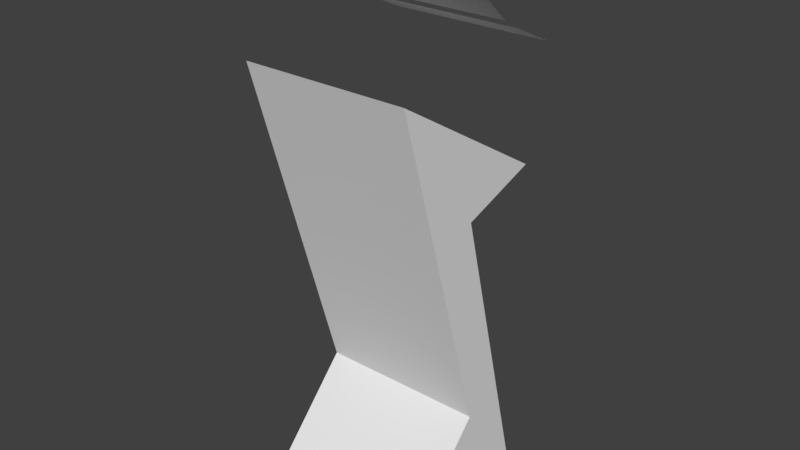 # Source: console.blend  (saved by Blender 2.77.0; exported with 4.5.12 LTS)
import bpy
from mathutils import Matrix  # noqa: F401  (used for matrix-valued properties, if any)

bpy.ops.wm.read_factory_settings(use_empty=True)
scene = bpy.context.scene
scene.name = 'Scene'

# ---- collections
col_collection_1 = bpy.data.collections.new('Collection 1'); scene.collection.children.link(col_collection_1)

# ---- world
world_world = bpy.data.worlds.new('World'); scene.world = world_world
world_world.color = (0.05088, 0.05088, 0.05088)
world_world.use_sun_shadow = False
world_world.sun_shadow_jitter_overblur = 0.0
world_world.cycles.sampling_method = 'MANUAL'

# ---- meshes
me_cube = bpy.data.meshes.new('Cube')
me_cube.from_pydata([(-1.0, -1.0, -1.0), (-1.0, -1.0, 1.616), (-1.0, 1.0, -1.0), (-1.0, 1.0, 1.007), (1.0, -1.0, -1.0), (1.0, -1.0, 1.616), (1.0, 1.0, -1.0), (1.0, 1.0, 1.007), (-1.0, 0.1503, -0.3783), (-1.0, 0.05382, 0.8477), (1.0, 0.05382, 0.8477), (1.0, 0.1503, -0.3783)], [], [(8, 9, 2, 0), (9, 10, 6, 2), (5, 11, 10, 7), (11, 8, 0, 4), (0, 2, 6, 4), (5, 7, 3, 1), (5, 1, 8, 11), (6, 10, 11, 4), (3, 7, 10, 9), (1, 3, 9, 8)])
me_cube.use_remesh_preserve_volume = False
me_cube.use_remesh_preserve_attributes = False
me_cube.use_mirror_vertex_groups = False
me_cube.update()
me_plane_006 = bpy.data.meshes.new('Plane.006')
me_plane_006.from_pydata([(-1.0, -1.0, 0.0), (1.0, -1.0, 0.0), (-1.0, 1.0, 0.0), (1.0, 1.0, 0.0)], [], [(0, 1, 3, 2)])
me_plane_006.use_remesh_preserve_volume = False
me_plane_006.use_remesh_preserve_attributes = False
me_plane_006.use_mirror_vertex_groups = False
me_plane_006.update()
me_plane_007 = bpy.data.meshes.new('Plane.007')
me_plane_007.from_pydata([(-1.0, -1.0, 0.0), (1.0, -1.0, 0.0), (-1.0, 1.0, 0.0), (1.0, 1.0, 0.0)], [], [(0, 1, 3, 2)])
me_plane_007.use_remesh_preserve_volume = False
me_plane_007.use_remesh_preserve_attributes = False
me_plane_007.use_mirror_vertex_groups = False
me_plane_007.update()

# ---- objects
ob_cube = bpy.data.objects.new('Cube', me_cube)
ob_plane_001 = bpy.data.objects.new('Plane.001', me_plane_006)
ob_plane_002 = bpy.data.objects.new('Plane.002', me_plane_007)

# ---- transforms, parenting, visibility, modifiers, constraints
ob_cube.location = (0.0, 0.0, 2.0)
ob_cube.scale = (1.0, 1.0, 2.0)
ob_cube.lineart.crease_threshold = 0.0
ob_plane_001.location = (0.05996, 0.9248, 5.44)
ob_plane_001.rotation_euler = (-0.4397, -0.0, 0.0)
ob_plane_001.scale = (1.0, 0.3207, 1.0)
ob_plane_001.lineart.crease_threshold = 0.0
ob_plane_002.location = (0.05996, -0.1142, 6.183)
ob_plane_002.rotation_euler = (-0.7391, -0.0, 0.0)
ob_plane_002.scale = (1.0, 0.7128, 1.752)
ob_plane_002.lineart.crease_threshold = 0.0

# ---- collection membership
col_collection_1.objects.link(ob_cube)
col_collection_1.objects.link(ob_plane_001)
col_collection_1.objects.link(ob_plane_002)

# ---- scene / render settings (as saved in the file)
scene.frame_start = 1; scene.frame_end = 250; scene.frame_set(1)
scene.render.engine = 'BLENDER_EEVEE_NEXT'
scene.render.resolution_percentage = 50
scene.render.dither_intensity = 0.0
scene.cycles.use_denoising = False
scene.cycles.samples = 128
scene.cycles.sampling_pattern = 'TABULATED_SOBOL'
scene.cycles.light_sampling_threshold = 0.0
scene.cycles.use_adaptive_sampling = False
scene.cycles.use_light_tree = False
scene.cycles.blur_glossy = 0.0
scene.cycles.sample_clamp_indirect = 0.0
scene.view_settings.view_transform = 'Standard'
bpy.context.view_layer.update()

# ---- added for rendering (the .blend has no active camera and no usable light): camera, sun
cam_auto = bpy.data.cameras.new('AutoCamera')
cam_auto.lens = 50.0
cam_auto.sensor_width = 36.0
cam_auto.clip_end = 1000.0
ob_auto_camera = bpy.data.objects.new('AutoCamera', cam_auto)
scene.collection.objects.link(ob_auto_camera)
ob_auto_camera.location = (6.79994, -8.01649, 8.74729)
ob_auto_camera.rotation_euler = (1.09748, -7.21219e-08, 0.694738)
scene.camera = ob_auto_camera
light_auto_sun = bpy.data.lights.new('AutoSun', 'SUN')
light_auto_sun.energy = 3.0
light_auto_sun.angle = 0.0523599
ob_auto_sun = bpy.data.objects.new('AutoSun', light_auto_sun)
scene.collection.objects.link(ob_auto_sun)
ob_auto_sun.rotation_euler = (0.872665, 0.174533, 0.523599)
bpy.context.view_layer.update()
